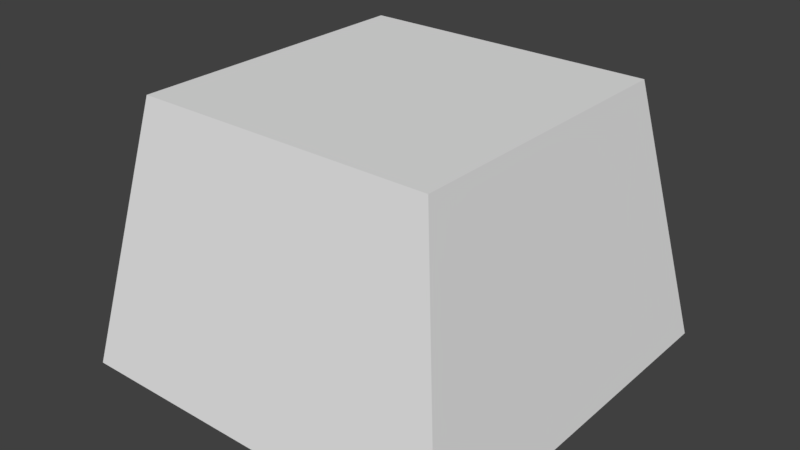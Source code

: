 # Source: 3x3.blend  (saved by Blender 2.93.20; exported with 4.5.12 LTS)
import bpy
from mathutils import Matrix  # noqa: F401  (used for matrix-valued properties, if any)

bpy.ops.wm.read_factory_settings(use_empty=True)
scene = bpy.context.scene
scene.name = 'Scene'

# ---- collections
col_collection_1 = bpy.data.collections.new('Collection 1'); scene.collection.children.link(col_collection_1)

# ---- materials (node trees are filled in below, after node groups)
mat_material = bpy.data.materials.new('Material')
mat_material.alpha_threshold = 0.0
mat_material.use_transparent_shadow = False
mat_material.roughness = 0.5
mat_material.line_color = (0.0, 0.0, 0.0, 1.0)

# ---- material node trees

# ---- world
world_world = bpy.data.worlds.new('World'); scene.world = world_world
world_world.color = (0.05088, 0.05088, 0.05088)
world_world.use_sun_shadow = False
world_world.sun_shadow_jitter_overblur = 0.0
world_world.cycles.sampling_method = 'MANUAL'

# ---- meshes
me_cube = bpy.data.meshes.new('Cube')
me_cube.from_pydata([(1.5, 1.5, 0.0), (1.5, -1.5, 0.0), (-1.5, -1.5, 0.0), (-1.5, 1.5, 0.0), (1.138, 1.138, 2.0), (1.138, -1.138, 2.0), (-1.138, -1.138, 2.0), (-1.138, 1.138, 2.0)], [], [(0, 1, 2, 3), (4, 7, 6, 5), (0, 4, 5, 1), (1, 5, 6, 2), (2, 6, 7, 3), (4, 0, 3, 7)])
me_cube.materials.append(mat_material)
me_cube.use_remesh_preserve_volume = False
me_cube.use_remesh_preserve_attributes = False
me_cube.use_mirror_vertex_groups = False
me_cube.update()

# ---- objects
ob_cube = bpy.data.objects.new('Cube', me_cube)

# ---- transforms, parenting, visibility, modifiers, constraints
ob_cube.location = (0.0, 0.0, 0.0)
ob_cube.lock_rotations_4d = False
ob_cube.empty_display_type = 'ARROWS'
ob_cube.lineart.crease_threshold = 0.0

# ---- collection membership
col_collection_1.objects.link(ob_cube)

# ---- scene / render settings (as saved in the file)
scene.frame_start = 1; scene.frame_end = 250; scene.frame_set(1)
scene.render.engine = 'BLENDER_EEVEE_NEXT'
scene.render.resolution_percentage = 50
scene.render.dither_intensity = 0.0
scene.cycles.use_denoising = False
scene.cycles.samples = 128
scene.cycles.sampling_pattern = 'TABULATED_SOBOL'
scene.cycles.use_adaptive_sampling = False
scene.cycles.use_light_tree = False
scene.cycles.blur_glossy = 0.0
scene.cycles.sample_clamp_indirect = 0.0
scene.view_settings.view_transform = 'Standard'
bpy.context.view_layer.update()

# ---- added for rendering (the .blend has no active camera and no usable light): camera, sun
cam_auto = bpy.data.cameras.new('AutoCamera')
cam_auto.lens = 50.0
cam_auto.sensor_width = 36.0
cam_auto.clip_end = 1000.0
ob_auto_camera = bpy.data.objects.new('AutoCamera', cam_auto)
scene.collection.objects.link(ob_auto_camera)
ob_auto_camera.location = (4.33969, -5.20763, 4.47175)
ob_auto_camera.rotation_euler = (1.09748, -7.21219e-08, 0.694738)
scene.camera = ob_auto_camera
light_auto_sun = bpy.data.lights.new('AutoSun', 'SUN')
light_auto_sun.energy = 3.0
light_auto_sun.angle = 0.0523599
ob_auto_sun = bpy.data.objects.new('AutoSun', light_auto_sun)
scene.collection.objects.link(ob_auto_sun)
ob_auto_sun.rotation_euler = (0.872665, 0.174533, 0.523599)
bpy.context.view_layer.update()
